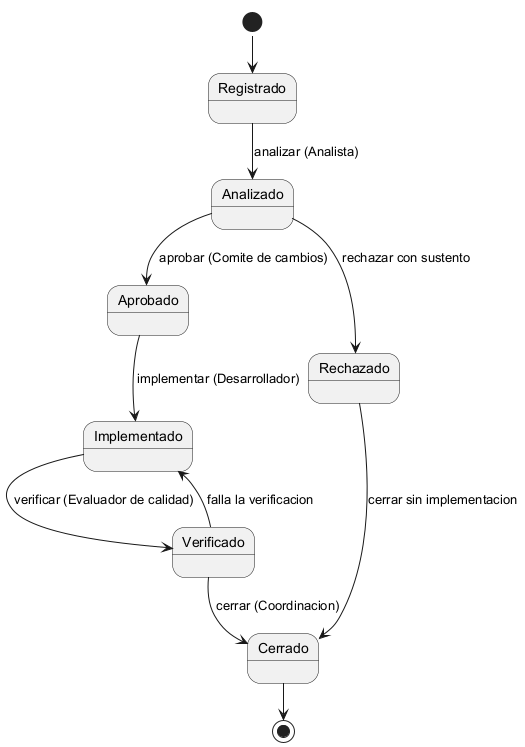

The diagram above was rendered by PlantUML. Its source (embedded in the PNG):
@startuml
!pragma layout smetana
[*] --> Registrado
Registrado --> Analizado : analizar (Analista)
Analizado --> Aprobado : aprobar (Comite de cambios)
Analizado --> Rechazado : rechazar con sustento
Aprobado --> Implementado : implementar (Desarrollador)
Implementado --> Verificado : verificar (Evaluador de calidad)
Verificado --> Implementado : falla la verificacion
Verificado --> Cerrado : cerrar (Coordinacion)
Rechazado --> Cerrado : cerrar sin implementacion
Cerrado --> [*]
@enduml